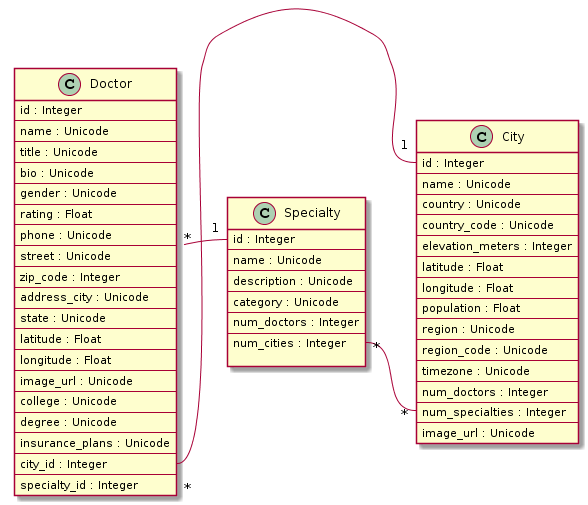

The diagram above was rendered by PlantUML. Its source (embedded in the PNG):
@startuml
class City {
    id : Integer
--
    name : Unicode
--
    country : Unicode
--
    country_code : Unicode
--
    elevation_meters : Integer
--
    latitude : Float
--
    longitude : Float
--
    population : Float
--
    region : Unicode
--
    region_code : Unicode
--
    timezone : Unicode
--
    num_doctors : Integer
--
    num_specialties : Integer
--
    image_url : Unicode
}

class Doctor {
    id : Integer
--
    name : Unicode
--
    title : Unicode
--
    bio : Unicode
--
    gender : Unicode
--
    rating : Float
--
    phone : Unicode
--
   street : Unicode
--
    zip_code : Integer
--
    address_city : Unicode
--
    state : Unicode
--
    latitude : Float
--
    longitude : Float
--
    image_url : Unicode
--
    college : Unicode
--
    degree : Unicode
--
    insurance_plans : Unicode
--
    city_id : Integer
--
    specialty_id : Integer
}
class Specialty {
    id : Integer
--
    name : Unicode
--
    description : Unicode
--
    category : Unicode
--
    num_doctors : Integer
--
    num_cities : Integer

}

together {
  class Doctor
  class City
  class Specialty
}

Doctor -[hidden] Specialty
Specialty -[hidden] City
City -[hidden] Doctor

Doctor::city_id “*” -right- “1” City::id

Doctor::spcialty_id “*” -- “1” Specialty::id

City::num_specialties “*” -right- “*” Specialty::num_cities
@enduml